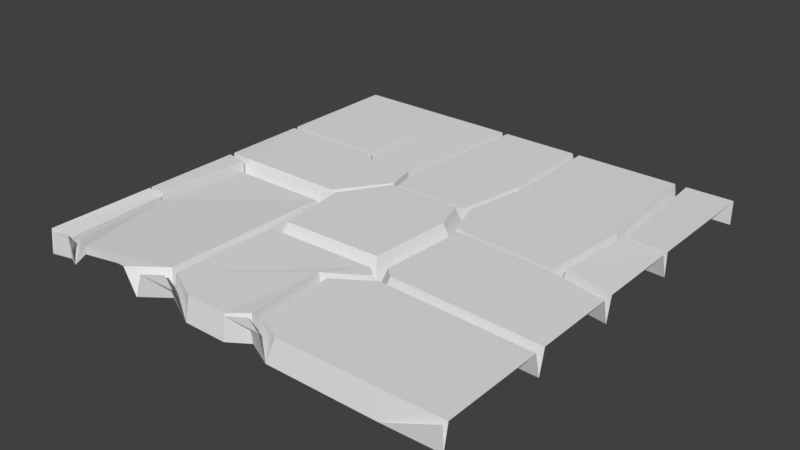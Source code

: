 # Source: Floor_Tile1.blend  (saved by Blender 2.78.0; exported with 4.5.12 LTS)
import bpy
from mathutils import Matrix  # noqa: F401  (used for matrix-valued properties, if any)

bpy.ops.wm.read_factory_settings(use_empty=True)
scene = bpy.context.scene
scene.name = 'Scene'

# ---- collections
col_collection_1 = bpy.data.collections.new('Collection 1'); scene.collection.children.link(col_collection_1)

# ---- world
world_world = bpy.data.worlds.new('World'); scene.world = world_world
world_world.color = (0.05088, 0.05088, 0.05088)
world_world.use_sun_shadow = False
world_world.sun_shadow_jitter_overblur = 0.0
world_world.cycles.sampling_method = 'MANUAL'

# ---- meshes
me_plane_002 = bpy.data.meshes.new('Plane.002')
me_plane_002.from_pydata([(0.0, 4.996, 0.3), (-0.543, 4.99, 0.3), (-0.4415, 3.553, 0.2982), (0.0, 3.534, 0.3), (0.0, 4.996, 0.1839), (-0.6366, 4.99, 0.0196), (-0.5261, 3.553, 0.0196), (5.551e-17, 3.534, 0.187), (0.0, 4.996, 0.0196), (0.0, 3.532, 0.0196), (-0.5689, 3.553, 0.3076), (-0.4499, 3.468, 0.3291), (0.0, 3.45, 0.3), (-0.6738, 4.99, 0.3), (-0.6647, 2.539, 0.3076), (-0.627, 2.539, 0.0196), (-0.5381, 2.582, 0.3291), (0.0, 2.48, 0.3), (-1.919, 4.99, 0.0196), (-1.89, 4.99, 0.3), (-1.862, 3.837, 0.3076), (-2.004, 3.044, 0.3076), (-1.859, 2.62, 0.3076), (0.0, 2.421, 0.0196), (-1.89, 3.837, 0.0196), (-2.039, 3.044, 0.0196), (-1.886, 2.62, 0.0196), (-0.6636, 2.476, 0.3116), (0.0, 2.351, 0.3), (-1.951, 3.837, 0.2946), (-1.789, 2.55, 0.3116), (-1.849, 1.54, 0.3116), (-1.736, 1.445, 0.3116), (0.0, 1.387, 0.3), (-1.977, 4.99, 0.3), (-2.085, 3.044, 0.2946), (-2.123, 2.939, 0.342), (-1.994, 2.579, 0.342), (-1.954, 1.491, 0.0196), (-1.827, 1.384, 0.0196), (0.0, 1.323, 0.0196), (-2.893, 4.99, 0.3), (-3.038, 3.41, 0.2946), (-2.973, 3.044, 0.2946), (-2.94, 4.99, 0.0196), (-3.029, 3.044, 0.0196), (-2.051, 1.618, 0.342), (-2.966, 2.939, 0.342), (-3.307, 2.399, 0.342), (-3.209, 1.585, 0.342), (-1.986, 1.449, 0.3164), (-1.866, 1.348, 0.3164), (-1.756, 1.315, 0.3103), (0.0, 1.256, 0.3), (-3.102, 3.41, 0.0196), (-3.314, 1.452, 0.0196), (-3.43, 2.409, 0.0196), (-2.274, 1.091, 0.0196), (-2.289, 1.071, 0.3164), (-3.272, 1.412, 0.3164), (-3.327, 0.24, 0.3), (-2.925, 0.03949, 0.3), (-2.447, 0.03949, 0.3), (-2.239, 0.1758, 0.3164), (-2.163, 1.048, 0.3103), (-2.115, 0.1852, 0.3), (-1.835, 0.05379, 0.3), (-0.6702, 0.05379, 0.3), (0.0, 0.07168, 0.3), (-3.12, 3.41, 0.2712), (-3.43, 2.475, 0.309), (-3.487, 2.281, 0.2397), (-3.382, 1.409, 0.2397), (-2.221, 0.1442, 0.0196), (-3.372, 0.2121, 0.0196), (-2.947, 1.464e-05, 0.0196), (-2.441, 1.464e-05, 0.0196), (-1.914, 1.464e-05, 0.0196), (-0.6357, 1.464e-05, 0.0196), (0.0, 0.01698, 0.0196), (-3.029, 3.041, 0.309), (-2.966, 4.99, 0.3), (-3.676, 3.41, 0.0196), (-3.665, 3.41, 0.2712), (-4.74, 2.406, 0.0196), (-4.74, 2.473, 0.309), (-3.434, 0.2779, 0.3), (-4.681, 2.278, 0.2397), (-3.808, 0.0, 0.3), (-4.747, 1.264, 0.2397), (-4.694, 0.1378, 0.2397), (-4.407, 0.009977, 0.3), (-3.899, 0.0, 0.3), (-3.098, 0.0, 0.3), (-2.441, 0.0, 0.01992), (-2.947, 0.0, 0.01992), (-2.232, 0.1199, 0.3), (-1.914, 0.0, 0.01992), (-0.6357, 0.0, 0.01985), (-1.914, 0.0, 0.01985), (0.0, 0.0, 0.3056), (-3.102, 3.368, 0.309), (-3.769, 4.99, 0.3), (-3.795, 3.537, 0.2712), (-3.785, 4.99, 0.0196), (-3.676, 3.368, 0.309), (-4.994, 2.503, 0.3), (-3.813, 3.482, 0.309), (-4.994, 3.482, 0.3), (-3.657, -2.776e-17, 0.0196), (-4.812, 1.294, 0.0196), (-4.754, 0.0585, 0.0196), (-4.622, 0.0, 0.0196), (-4.41, 0.0, 0.2157), (-2.947, 1.694e-21, 0.01972), (-3.373, 0.1374, 0.3), (-2.415, 0.0, 0.3), (-2.947, 0.0, 0.0196), (-1.977, 0.0, 0.3), (-1.914, 0.0, 0.0196), (-0.6357, 0.0, 0.0196), (-1.914, 0.0, 0.0196), (-0.6356, 0.0, 0.01985), (-3.813, 3.537, 0.0196), (-4.994, 3.537, 0.0196), (-4.994, 2.44, 0.0196), (-3.557, 0.0, 0.3), (-4.74, 2.406, 0.2903), (-4.812, 1.294, 0.2903), (-4.815, 1.268, 0.2482), (-4.759, 0.08278, 0.2482), (-3.785, 4.99, 0.3), (-3.813, 3.537, 0.2955), (-4.994, 3.537, 0.3), (-4.994, 2.44, 0.3), (-4.994, 1.294, 0.0196), (-4.994, 1.294, 0.3), (-4.994, 1.464e-05, 0.0196), (-4.99, 0.02665, 0.3), (-4.99, 1.268, 0.3), (-4.743, 0.04166, 0.3), (-4.649, 0.0, 0.3), (-4.99, 4.99, 0.0196), (-4.99, 4.99, 0.3), (-4.994, 0.0, 0.01987), (-4.914, 0.0, 0.3), (-4.994, 1.694e-21, 0.0196)], [], [(0, 1, 2, 3), (4, 5, 1, 0), (3, 2, 7), (8, 5, 4), (5, 6, 2, 1), (7, 2, 6, 9), (6, 5, 13, 10), (9, 6, 11, 12), (6, 15, 16, 11), (12, 11, 16, 17), (5, 18, 19, 13), (19, 20, 21, 22, 14, 10, 13), (15, 6, 10, 14), (17, 16, 15, 23), (18, 24, 20, 19), (22, 21, 25, 26), (23, 15, 27, 28), (24, 18, 34, 29), (24, 25, 21, 20), (26, 15, 14, 22), (15, 26, 30, 27), (28, 27, 30, 31, 32, 33), (29, 35, 25, 24), (26, 25, 36, 37), (26, 38, 31, 30), (38, 39, 32, 31), (33, 32, 39, 40), (41, 42, 43, 35, 29, 34), (18, 44, 41, 34), (45, 25, 35, 43), (38, 26, 37, 46), (25, 45, 47, 36), (47, 48, 49, 46, 37, 36), (39, 38, 50, 51), (40, 39, 52, 53), (42, 41, 44, 54), (43, 42, 54, 45), (55, 38, 46, 49), (45, 56, 48, 47), (56, 55, 49, 48), (57, 39, 51, 58), (38, 55, 59, 50), (58, 51, 50, 59, 60, 61, 62, 63), (39, 57, 64, 52), (53, 52, 64, 65, 66, 67, 68), (54, 44, 81, 69), (56, 45, 80, 70), (55, 56, 71, 72), (73, 57, 58, 63), (55, 74, 60, 59), (74, 75, 61, 60), (75, 76, 62, 61), (76, 73, 63, 62), (57, 73, 65, 64), (73, 77, 66, 65), (77, 78, 67, 66), (68, 67, 78, 79), (45, 54, 101, 80), (82, 54, 69, 83), (84, 56, 70, 85), (74, 55, 72, 86), (56, 84, 87, 71), (88, 86, 72, 71, 87, 89, 90, 91, 92), (75, 74, 115, 93, 114), (94, 76, 75, 95), (73, 76, 94, 116, 96), (77, 73, 96, 118, 97), (98, 78, 77, 99), (79, 78, 122, 100), (102, 103, 83, 69, 81), (44, 104, 102, 81), (83, 103, 123, 82), (54, 82, 105, 101), (106, 85, 70, 80, 101, 105, 107, 108), (109, 74, 86, 88), (84, 110, 89, 87), (110, 111, 90, 89), (92, 91, 113), (95, 75, 117), (119, 77, 97), (120, 78, 98), (99, 77, 121), (103, 102, 104, 123), (124, 125, 106, 108), (107, 105, 82, 123), (123, 124, 108, 107), (125, 84, 85, 106), (126, 115, 74, 109), (110, 84, 127, 128), (111, 110, 129, 130), (111, 112, 113, 91, 90), (117, 75, 114), (93, 115, 126), (118, 96, 116), (122, 78, 120), (123, 104, 131, 132), (124, 123, 132, 133), (84, 125, 134, 127), (135, 110, 128, 136), (136, 128, 127, 134), (137, 111, 130, 138), (110, 135, 139, 129), (138, 130, 129, 139), (112, 111, 140, 141), (104, 142, 143, 131), (131, 143, 133, 132), (142, 124, 133, 143), (125, 135, 136, 134), (135, 137, 138, 139), (144, 145, 140, 111, 137), (141, 140, 145), (144, 137, 146)])
_uv = me_plane_002.uv_layers.new(name='UVMap')
_uv.uv.foreach_set('vector', [0.4971, 0.9992, 0.443, 0.9986, 0.4531, 0.8555, 0.4971, 0.8536, 0.4971, 0.9992, 0.4337, 0.9986, 0.443, 0.9986, 0.4971, 0.9992, 0.4971, 0.8536, 0.4531, 0.8555, 0.4971, 0.8536, 0.4971, 0.9992, 0.4337, 0.9986, 0.4971, 0.9992, 0.4337, 0.9986, 0.4447, 0.8555, 0.4531, 0.8555, 0.443, 0.9986, 0.4971, 0.8536, 0.4531, 0.8555, 0.4447, 0.8555, 0.4971, 0.8535, 0.4447, 0.8555, 0.4337, 0.9986, 0.43, 0.9986, 0.4404, 0.8555, 0.4971, 0.8535, 0.4447, 0.8555, 0.4523, 0.8471, 0.4971, 0.8453, 0.4447, 0.8555, 0.4347, 0.7546, 0.4435, 0.7588, 0.4523, 0.8471, 0.4971, 0.8453, 0.4523, 0.8471, 0.4435, 0.7588, 0.4971, 0.7487, 0.4337, 0.9986, 0.3061, 0.9986, 0.3089, 0.9986, 0.43, 0.9986, 0.3089, 0.9986, 0.3117, 0.8838, 0.2976, 0.8048, 0.312, 0.7627, 0.4309, 0.7546, 0.4404, 0.8555, 0.43, 0.9986, 0.4347, 0.7546, 0.4447, 0.8555, 0.4404, 0.8555, 0.4309, 0.7546, 0.4971, 0.7487, 0.4435, 0.7588, 0.4347, 0.7546, 0.4971, 0.7428, 0.3061, 0.9986, 0.309, 0.8838, 0.3117, 0.8838, 0.3089, 0.9986, 0.312, 0.7627, 0.2976, 0.8048, 0.2941, 0.8048, 0.3093, 0.7627, 0.4971, 0.7428, 0.4347, 0.7546, 0.431, 0.7484, 0.4971, 0.7359, 0.309, 0.8838, 0.3061, 0.9986, 0.3003, 0.9986, 0.3028, 0.8838, 0.309, 0.8838, 0.2941, 0.8048, 0.2976, 0.8048, 0.3117, 0.8838, 0.3093, 0.7627, 0.4347, 0.7546, 0.4309, 0.7546, 0.312, 0.7627, 0.4347, 0.7546, 0.3093, 0.7627, 0.319, 0.7556, 0.431, 0.7484, 0.4971, 0.7359, 0.431, 0.7484, 0.319, 0.7556, 0.313, 0.6551, 0.3243, 0.6457, 0.4971, 0.6399, 0.3028, 0.8838, 0.2895, 0.8048, 0.2941, 0.8048, 0.309, 0.8838, 0.3093, 0.7627, 0.2941, 0.8048, 0.2857, 0.7944, 0.2986, 0.7586, 0.3093, 0.7627, 0.3026, 0.6502, 0.313, 0.6551, 0.319, 0.7556, 0.3026, 0.6502, 0.3152, 0.6396, 0.3243, 0.6457, 0.313, 0.6551, 0.4971, 0.6399, 0.3243, 0.6457, 0.3152, 0.6396, 0.4971, 0.6335, 0.209, 0.9986, 0.1946, 0.8413, 0.2011, 0.8048, 0.2895, 0.8048, 0.3028, 0.8838, 0.3003, 0.9986, 0.3061, 0.9986, 0.2044, 0.9986, 0.209, 0.9986, 0.3003, 0.9986, 0.1955, 0.8048, 0.2941, 0.8048, 0.2895, 0.8048, 0.2011, 0.8048, 0.3026, 0.6502, 0.3093, 0.7627, 0.2986, 0.7586, 0.2929, 0.6628, 0.2941, 0.8048, 0.1955, 0.8048, 0.2018, 0.7944, 0.2857, 0.7944, 0.2018, 0.7944, 0.1678, 0.7407, 0.1776, 0.6596, 0.2929, 0.6628, 0.2986, 0.7586, 0.2857, 0.7944, 0.3152, 0.6396, 0.3026, 0.6502, 0.2994, 0.646, 0.3113, 0.636, 0.4971, 0.6335, 0.3152, 0.6396, 0.3223, 0.6327, 0.4971, 0.6269, 0.1946, 0.8413, 0.209, 0.9986, 0.2044, 0.9986, 0.1883, 0.8413, 0.2011, 0.8048, 0.1946, 0.8413, 0.1883, 0.8413, 0.1955, 0.8048, 0.1671, 0.6464, 0.3026, 0.6502, 0.2929, 0.6628, 0.1776, 0.6596, 0.1955, 0.8048, 0.1556, 0.7416, 0.1678, 0.7407, 0.2018, 0.7944, 0.1556, 0.7416, 0.1671, 0.6464, 0.1776, 0.6596, 0.1678, 0.7407, 0.2707, 0.6104, 0.3152, 0.6396, 0.3113, 0.636, 0.2692, 0.6084, 0.3026, 0.6502, 0.1671, 0.6464, 0.1713, 0.6424, 0.2994, 0.646, 0.2692, 0.6084, 0.3113, 0.636, 0.2994, 0.646, 0.1713, 0.6424, 0.1659, 0.5257, 0.2059, 0.5057, 0.2535, 0.5057, 0.2742, 0.5193, 0.3152, 0.6396, 0.2707, 0.6104, 0.2817, 0.6061, 0.3223, 0.6327, 0.4971, 0.6269, 0.3223, 0.6327, 0.2817, 0.6061, 0.2865, 0.5202, 0.3144, 0.5072, 0.4304, 0.5072, 0.4971, 0.5089, 0.1883, 0.8413, 0.2044, 0.9986, 0.2018, 0.9986, 0.1865, 0.8413, 0.1556, 0.7416, 0.1955, 0.8048, 0.1955, 0.8046, 0.1556, 0.7483, 0.1671, 0.6464, 0.1556, 0.7416, 0.1499, 0.7289, 0.1604, 0.642, 0.2759, 0.5162, 0.2707, 0.6104, 0.2692, 0.6084, 0.2742, 0.5193, 0.1671, 0.6464, 0.1614, 0.5229, 0.1659, 0.5257, 0.1713, 0.6424, 0.1614, 0.5229, 0.2037, 0.5018, 0.2059, 0.5057, 0.1659, 0.5257, 0.2037, 0.5018, 0.2541, 0.5018, 0.2535, 0.5057, 0.2059, 0.5057, 0.2541, 0.5018, 0.2759, 0.5162, 0.2742, 0.5193, 0.2535, 0.5057, 0.2707, 0.6104, 0.2759, 0.5162, 0.2865, 0.5202, 0.2817, 0.6061, 0.2759, 0.5162, 0.3066, 0.5018, 0.3144, 0.5072, 0.2865, 0.5202, 0.3066, 0.5018, 0.4338, 0.5018, 0.4304, 0.5072, 0.3144, 0.5072, 0.4971, 0.5089, 0.4304, 0.5072, 0.4338, 0.5018, 0.4971, 0.5035, 0.1955, 0.8048, 0.1883, 0.8413, 0.1883, 0.8371, 0.1955, 0.8046, 0.1311, 0.8413, 0.1883, 0.8413, 0.1865, 0.8413, 0.1322, 0.8413, 0.02523, 0.7413, 0.1556, 0.7416, 0.1556, 0.7483, 0.02523, 0.748, 0.1614, 0.5229, 0.1671, 0.6464, 0.1604, 0.642, 0.1552, 0.5295, 0.1556, 0.7416, 0.02523, 0.7413, 0.03102, 0.7286, 0.1499, 0.7289, 0.118, 0.5018, 0.1552, 0.5295, 0.1604, 0.642, 0.1499, 0.7289, 0.03102, 0.7286, 0.02448, 0.6277, 0.02972, 0.5155, 0.05837, 0.5028, 0.1089, 0.5018, 0.2037, 0.5018, 0.1614, 0.5229, 0.1613, 0.5155, 0.1887, 0.5018, 0.2037, 0.5018, 0.2541, 0.5018, 0.2541, 0.5018, 0.2037, 0.5018, 0.2037, 0.5018, 0.2759, 0.5162, 0.2541, 0.5018, 0.2541, 0.5018, 0.2567, 0.5018, 0.2748, 0.5137, 0.3066, 0.5018, 0.2759, 0.5162, 0.2748, 0.5137, 0.3003, 0.5018, 0.3066, 0.5018, 0.4338, 0.5018, 0.4338, 0.5018, 0.3066, 0.5018, 0.3066, 0.5018, 0.4971, 0.5035, 0.4338, 0.5018, 0.4338, 0.5018, 0.4971, 0.5018, 0.1218, 0.9986, 0.1193, 0.854, 0.1322, 0.8413, 0.1865, 0.8413, 0.2018, 0.9986, 0.2044, 0.9986, 0.1202, 0.9986, 0.1218, 0.9986, 0.2018, 0.9986, 0.1322, 0.8413, 0.1193, 0.854, 0.1175, 0.854, 0.1311, 0.8413, 0.1883, 0.8413, 0.1311, 0.8413, 0.1311, 0.8371, 0.1883, 0.8371, -0.0001336, 0.751, 0.02523, 0.748, 0.1556, 0.7483, 0.1955, 0.8046, 0.1883, 0.8371, 0.1311, 0.8371, 0.1175, 0.8484, -0.0001336, 0.8484, 0.133, 0.5018, 0.1614, 0.5229, 0.1552, 0.5295, 0.118, 0.5018, 0.02523, 0.7413, 0.01805, 0.6306, 0.02448, 0.6277, 0.03102, 0.7286, 0.01805, 0.6306, 0.0238, 0.5076, 0.02972, 0.5155, 0.02448, 0.6277, 0.1089, 0.5018, 0.05837, 0.5028, 0.05803, 0.5018, 0.2037, 0.5018, 0.2037, 0.5018, 0.2037, 0.5018, 0.3066, 0.5018, 0.3066, 0.5018, 0.3066, 0.5018, 0.4338, 0.5018, 0.4338, 0.5018, 0.4338, 0.5018, 0.3066, 0.5018, 0.3066, 0.5018, 0.3066, 0.5018, 0.1193, 0.854, 0.1218, 0.9986, 0.1202, 0.9986, 0.1175, 0.854, -0.0001336, 0.854, -0.0001336, 0.7447, -0.0001336, 0.751, -0.0001336, 0.8484, 0.1175, 0.8484, 0.1311, 0.8371, 0.1311, 0.8413, 0.1175, 0.854, 0.1175, 0.854, -0.0001336, 0.854, -0.0001336, 0.8484, 0.1175, 0.8484, -0.0001336, 0.7447, 0.02523, 0.7413, 0.02523, 0.748, -0.0001336, 0.751, 0.143, 0.5018, 0.1613, 0.5155, 0.1614, 0.5229, 0.133, 0.5018, 0.01805, 0.6306, 0.02523, 0.7413, 0.02523, 0.7413, 0.01805, 0.6306, 0.0238, 0.5076, 0.01805, 0.6306, 0.01774, 0.6281, 0.02326, 0.51, 0.0238, 0.5076, 0.03691, 0.5018, 0.05803, 0.5018, 0.05837, 0.5028, 0.02972, 0.5155, 0.2037, 0.5018, 0.2037, 0.5018, 0.2037, 0.5018, 0.1887, 0.5018, 0.1613, 0.5155, 0.143, 0.5018, 0.3003, 0.5018, 0.2748, 0.5137, 0.2567, 0.5018, 0.4338, 0.5018, 0.4338, 0.5018, 0.4338, 0.5018, 0.1175, 0.854, 0.1202, 0.9986, 0.1202, 0.9986, 0.1175, 0.854, -0.0001336, 0.854, 0.1175, 0.854, 0.1175, 0.854, -0.0001336, 0.854, 0.02523, 0.7413, -0.0001336, 0.7447, -0.0001336, 0.7447, 0.02523, 0.7413, -0.0001336, 0.6306, 0.01805, 0.6306, 0.01805, 0.6306, -0.0001336, 0.6306, -0.0001336, 0.6306, 0.01805, 0.6306, 0.02523, 0.7413, -0.0001336, 0.7447, -0.0001336, 0.5018, 0.0238, 0.5076, 0.02326, 0.51, 0.0002902, 0.5045, 0.01805, 0.6306, -0.0001336, 0.6306, 0.0002902, 0.6281, 0.01774, 0.6281, 0.0002902, 0.5045, 0.02326, 0.51, 0.01774, 0.6281, 0.0002902, 0.6281, 0.03691, 0.5018, 0.0238, 0.5076, 0.02488, 0.5059, 0.03422, 0.5018, 0.1202, 0.9986, 0.0002518, 0.9986, 0.0002518, 0.9986, 0.1202, 0.9986, 0.1202, 0.9986, 0.0002518, 0.9986, -0.0001336, 0.854, 0.1175, 0.854, 0.0002518, 0.9986, -0.0001336, 0.854, -0.0001336, 0.854, 0.0002518, 0.9986, -0.0001336, 0.7447, -0.0001336, 0.6306, -0.0001336, 0.6306, -0.0001336, 0.7447, -0.0001336, 0.6306, -0.0001336, 0.5018, 0.0002902, 0.5045, 0.0002902, 0.6281, -0.0001319, 0.5018, 0.00784, 0.5018, 0.02488, 0.5059, 0.0238, 0.5076, -0.0001336, 0.5018, 0.03422, 0.5018, 0.02488, 0.5059, 0.00784, 0.5018, -0.0001319, 0.5018, -0.0001336, 0.5018, -0.0001336, 0.5018])
me_plane_002.use_remesh_preserve_volume = False
me_plane_002.use_remesh_preserve_attributes = False
me_plane_002.use_mirror_vertex_groups = False
me_plane_002.update()

# ---- objects
ob_plane_001 = bpy.data.objects.new('Plane.001', me_plane_002)

# ---- transforms, parenting, visibility, modifiers, constraints
ob_plane_001.location = (0.0, 0.0, 0.0)
ob_plane_001.lineart.crease_threshold = 0.0

# ---- collection membership
col_collection_1.objects.link(ob_plane_001)

# ---- scene / render settings (as saved in the file)
scene.frame_start = 1; scene.frame_end = 250; scene.frame_set(1)
scene.render.engine = 'BLENDER_EEVEE_NEXT'
scene.render.resolution_percentage = 50
scene.render.dither_intensity = 0.0
scene.cycles.use_denoising = False
scene.cycles.samples = 128
scene.cycles.sampling_pattern = 'TABULATED_SOBOL'
scene.cycles.light_sampling_threshold = 0.0
scene.cycles.use_adaptive_sampling = False
scene.cycles.use_light_tree = False
scene.cycles.blur_glossy = 0.0
scene.cycles.sample_clamp_indirect = 0.0
scene.view_settings.view_transform = 'Standard'
bpy.context.view_layer.update()

# ---- added for rendering (the .blend has no active camera and no usable light): camera, sun
cam_auto = bpy.data.cameras.new('AutoCamera')
cam_auto.lens = 50.0
cam_auto.sensor_width = 36.0
cam_auto.clip_end = 1000.0
ob_auto_camera = bpy.data.objects.new('AutoCamera', cam_auto)
scene.collection.objects.link(ob_auto_camera)
ob_auto_camera.location = (4.04571, -5.35336, 5.41509)
ob_auto_camera.rotation_euler = (1.09748, -7.21219e-08, 0.694738)
scene.camera = ob_auto_camera
light_auto_sun = bpy.data.lights.new('AutoSun', 'SUN')
light_auto_sun.energy = 3.0
light_auto_sun.angle = 0.0523599
ob_auto_sun = bpy.data.objects.new('AutoSun', light_auto_sun)
scene.collection.objects.link(ob_auto_sun)
ob_auto_sun.rotation_euler = (0.872665, 0.174533, 0.523599)
bpy.context.view_layer.update()
